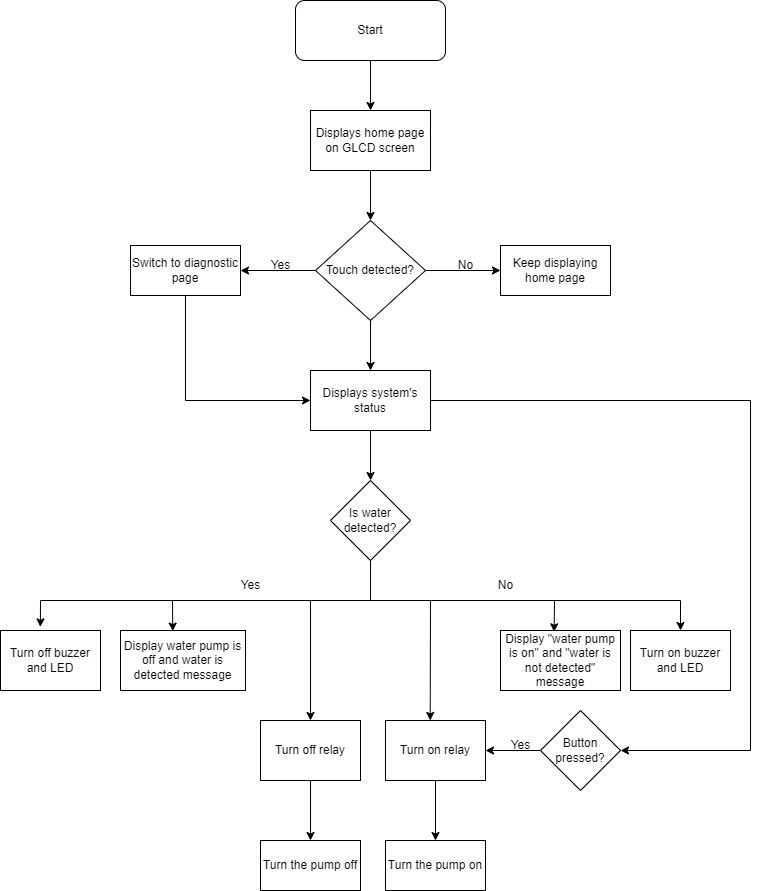

The diagram above was exported from draw.io. Its source (the exported page's mxGraphModel, read from the mxfile embedded in the PNG):
<mxGraphModel dx="1393" dy="766" grid="1" gridSize="10" guides="1" tooltips="1" connect="1" arrows="1" fold="1" page="1" pageScale="1" pageWidth="850" pageHeight="1100" math="0" shadow="0">
  <root>
    <mxCell id="0" />
    <mxCell id="1" parent="0" />
    <mxCell id="VhSIAH1ywy5LVt1GVU9h-1" value="Start" style="rounded=1;whiteSpace=wrap;html=1;" parent="1" vertex="1">
      <mxGeometry x="345" y="20" width="150" height="60" as="geometry" />
    </mxCell>
    <mxCell id="VhSIAH1ywy5LVt1GVU9h-3" value="Displays home page&lt;div&gt;on GLCD screen&lt;/div&gt;" style="rounded=0;whiteSpace=wrap;html=1;" parent="1" vertex="1">
      <mxGeometry x="360" y="130" width="120" height="60" as="geometry" />
    </mxCell>
    <mxCell id="VhSIAH1ywy5LVt1GVU9h-5" value="" style="endArrow=classic;html=1;rounded=0;entryX=0.5;entryY=0;entryDx=0;entryDy=0;exitX=0.5;exitY=1;exitDx=0;exitDy=0;" parent="1" source="VhSIAH1ywy5LVt1GVU9h-1" target="VhSIAH1ywy5LVt1GVU9h-3" edge="1">
      <mxGeometry width="50" height="50" relative="1" as="geometry">
        <mxPoint x="420" y="130" as="sourcePoint" />
        <mxPoint x="470" y="80" as="targetPoint" />
        <Array as="points" />
      </mxGeometry>
    </mxCell>
    <mxCell id="VhSIAH1ywy5LVt1GVU9h-6" value="" style="endArrow=classic;html=1;rounded=0;exitX=0.5;exitY=1;exitDx=0;exitDy=0;entryX=0.5;entryY=0;entryDx=0;entryDy=0;" parent="1" source="VhSIAH1ywy5LVt1GVU9h-3" target="VhSIAH1ywy5LVt1GVU9h-7" edge="1">
      <mxGeometry width="50" height="50" relative="1" as="geometry">
        <mxPoint x="410" y="300" as="sourcePoint" />
        <mxPoint x="420" y="250" as="targetPoint" />
      </mxGeometry>
    </mxCell>
    <mxCell id="VhSIAH1ywy5LVt1GVU9h-7" value="Touch detected?" style="rhombus;whiteSpace=wrap;html=1;" parent="1" vertex="1">
      <mxGeometry x="365" y="240" width="110" height="100" as="geometry" />
    </mxCell>
    <mxCell id="VhSIAH1ywy5LVt1GVU9h-13" value="" style="endArrow=classic;html=1;rounded=0;exitX=1;exitY=0.5;exitDx=0;exitDy=0;entryX=0;entryY=0.5;entryDx=0;entryDy=0;" parent="1" source="VhSIAH1ywy5LVt1GVU9h-7" target="VhSIAH1ywy5LVt1GVU9h-17" edge="1">
      <mxGeometry width="50" height="50" relative="1" as="geometry">
        <mxPoint x="480" y="309.5" as="sourcePoint" />
        <mxPoint x="560" y="310" as="targetPoint" />
      </mxGeometry>
    </mxCell>
    <mxCell id="VhSIAH1ywy5LVt1GVU9h-14" value="" style="endArrow=classic;html=1;rounded=0;exitX=0;exitY=0.5;exitDx=0;exitDy=0;" parent="1" source="VhSIAH1ywy5LVt1GVU9h-7" edge="1">
      <mxGeometry width="50" height="50" relative="1" as="geometry">
        <mxPoint x="320" y="300" as="sourcePoint" />
        <mxPoint x="290" y="290" as="targetPoint" />
      </mxGeometry>
    </mxCell>
    <mxCell id="VhSIAH1ywy5LVt1GVU9h-15" value="No" style="text;html=1;align=center;verticalAlign=middle;resizable=0;points=[];autosize=1;strokeColor=none;fillColor=none;" parent="1" vertex="1">
      <mxGeometry x="495" y="270" width="40" height="30" as="geometry" />
    </mxCell>
    <mxCell id="VhSIAH1ywy5LVt1GVU9h-16" value="Yes" style="text;html=1;align=center;verticalAlign=middle;resizable=0;points=[];autosize=1;strokeColor=none;fillColor=none;" parent="1" vertex="1">
      <mxGeometry x="310" y="270" width="40" height="30" as="geometry" />
    </mxCell>
    <mxCell id="VhSIAH1ywy5LVt1GVU9h-17" value="Keep displaying home page" style="rounded=0;whiteSpace=wrap;html=1;" parent="1" vertex="1">
      <mxGeometry x="550" y="265" width="110" height="50" as="geometry" />
    </mxCell>
    <mxCell id="VhSIAH1ywy5LVt1GVU9h-28" style="edgeStyle=orthogonalEdgeStyle;rounded=0;orthogonalLoop=1;jettySize=auto;html=1;exitX=0.5;exitY=1;exitDx=0;exitDy=0;entryX=0;entryY=0.5;entryDx=0;entryDy=0;" parent="1" source="VhSIAH1ywy5LVt1GVU9h-19" target="VhSIAH1ywy5LVt1GVU9h-26" edge="1">
      <mxGeometry relative="1" as="geometry" />
    </mxCell>
    <mxCell id="VhSIAH1ywy5LVt1GVU9h-19" value="Switch to diagnostic&lt;div&gt;page&lt;/div&gt;" style="rounded=0;whiteSpace=wrap;html=1;" parent="1" vertex="1">
      <mxGeometry x="180" y="265" width="110" height="50" as="geometry" />
    </mxCell>
    <mxCell id="VhSIAH1ywy5LVt1GVU9h-36" style="edgeStyle=orthogonalEdgeStyle;rounded=0;orthogonalLoop=1;jettySize=auto;html=1;exitX=0.5;exitY=1;exitDx=0;exitDy=0;entryX=0.5;entryY=0;entryDx=0;entryDy=0;" parent="1" source="VhSIAH1ywy5LVt1GVU9h-26" target="VhSIAH1ywy5LVt1GVU9h-32" edge="1">
      <mxGeometry relative="1" as="geometry" />
    </mxCell>
    <mxCell id="MNCLndExL2HU7IJ0sH_C-28" style="edgeStyle=orthogonalEdgeStyle;rounded=0;orthogonalLoop=1;jettySize=auto;html=1;exitX=1;exitY=0.5;exitDx=0;exitDy=0;entryX=1;entryY=0.5;entryDx=0;entryDy=0;" edge="1" parent="1" source="VhSIAH1ywy5LVt1GVU9h-26" target="MNCLndExL2HU7IJ0sH_C-20">
      <mxGeometry relative="1" as="geometry">
        <Array as="points">
          <mxPoint x="800" y="420" />
          <mxPoint x="800" y="770" />
        </Array>
      </mxGeometry>
    </mxCell>
    <mxCell id="VhSIAH1ywy5LVt1GVU9h-26" value="Displays system's status" style="rounded=0;whiteSpace=wrap;html=1;" parent="1" vertex="1">
      <mxGeometry x="360" y="390" width="120" height="60" as="geometry" />
    </mxCell>
    <mxCell id="VhSIAH1ywy5LVt1GVU9h-27" value="" style="endArrow=classic;html=1;rounded=0;exitX=0.5;exitY=1;exitDx=0;exitDy=0;entryX=0.5;entryY=0;entryDx=0;entryDy=0;" parent="1" source="VhSIAH1ywy5LVt1GVU9h-7" target="VhSIAH1ywy5LVt1GVU9h-26" edge="1">
      <mxGeometry width="50" height="50" relative="1" as="geometry">
        <mxPoint x="430" y="370" as="sourcePoint" />
        <mxPoint x="480" y="320" as="targetPoint" />
      </mxGeometry>
    </mxCell>
    <mxCell id="VhSIAH1ywy5LVt1GVU9h-32" value="Is water detected?" style="rhombus;whiteSpace=wrap;html=1;" parent="1" vertex="1">
      <mxGeometry x="380" y="500" width="80" height="80" as="geometry" />
    </mxCell>
    <mxCell id="VhSIAH1ywy5LVt1GVU9h-39" value="" style="endArrow=none;html=1;rounded=0;entryX=0.5;entryY=1;entryDx=0;entryDy=0;" parent="1" target="VhSIAH1ywy5LVt1GVU9h-32" edge="1">
      <mxGeometry width="50" height="50" relative="1" as="geometry">
        <mxPoint x="420" y="620" as="sourcePoint" />
        <mxPoint x="460" y="660" as="targetPoint" />
      </mxGeometry>
    </mxCell>
    <mxCell id="VhSIAH1ywy5LVt1GVU9h-41" value="" style="endArrow=none;html=1;rounded=0;" parent="1" edge="1">
      <mxGeometry width="50" height="50" relative="1" as="geometry">
        <mxPoint x="90" y="620" as="sourcePoint" />
        <mxPoint x="730" y="620" as="targetPoint" />
      </mxGeometry>
    </mxCell>
    <mxCell id="VhSIAH1ywy5LVt1GVU9h-42" value="No" style="text;html=1;align=center;verticalAlign=middle;resizable=0;points=[];autosize=1;strokeColor=none;fillColor=none;" parent="1" vertex="1">
      <mxGeometry x="535" y="590" width="40" height="30" as="geometry" />
    </mxCell>
    <mxCell id="VhSIAH1ywy5LVt1GVU9h-43" value="Yes" style="text;html=1;align=center;verticalAlign=middle;resizable=0;points=[];autosize=1;strokeColor=none;fillColor=none;" parent="1" vertex="1">
      <mxGeometry x="280" y="590" width="40" height="30" as="geometry" />
    </mxCell>
    <mxCell id="VhSIAH1ywy5LVt1GVU9h-67" style="edgeStyle=orthogonalEdgeStyle;rounded=0;orthogonalLoop=1;jettySize=auto;html=1;exitX=0.5;exitY=1;exitDx=0;exitDy=0;entryX=0.5;entryY=0;entryDx=0;entryDy=0;" parent="1" source="VhSIAH1ywy5LVt1GVU9h-52" target="VhSIAH1ywy5LVt1GVU9h-65" edge="1">
      <mxGeometry relative="1" as="geometry" />
    </mxCell>
    <mxCell id="VhSIAH1ywy5LVt1GVU9h-52" value="Turn off relay" style="rounded=0;whiteSpace=wrap;html=1;" parent="1" vertex="1">
      <mxGeometry x="310" y="740" width="100" height="60" as="geometry" />
    </mxCell>
    <mxCell id="VhSIAH1ywy5LVt1GVU9h-53" value="Display water pump is off and water is detected message" style="rounded=0;whiteSpace=wrap;html=1;" parent="1" vertex="1">
      <mxGeometry x="170" y="650" width="125" height="60" as="geometry" />
    </mxCell>
    <mxCell id="VhSIAH1ywy5LVt1GVU9h-54" value="" style="endArrow=classic;html=1;rounded=0;entryX=0.418;entryY=0.01;entryDx=0;entryDy=0;entryPerimeter=0;" parent="1" target="VhSIAH1ywy5LVt1GVU9h-53" edge="1">
      <mxGeometry width="50" height="50" relative="1" as="geometry">
        <mxPoint x="222" y="620" as="sourcePoint" />
        <mxPoint x="250" y="570" as="targetPoint" />
      </mxGeometry>
    </mxCell>
    <mxCell id="VhSIAH1ywy5LVt1GVU9h-55" value="" style="endArrow=classic;html=1;rounded=0;entryX=0.5;entryY=0;entryDx=0;entryDy=0;" parent="1" target="VhSIAH1ywy5LVt1GVU9h-52" edge="1">
      <mxGeometry width="50" height="50" relative="1" as="geometry">
        <mxPoint x="360" y="620" as="sourcePoint" />
        <mxPoint x="390" y="570" as="targetPoint" />
      </mxGeometry>
    </mxCell>
    <mxCell id="VhSIAH1ywy5LVt1GVU9h-56" value="Turn off buzzer and LED" style="rounded=0;whiteSpace=wrap;html=1;" parent="1" vertex="1">
      <mxGeometry x="50" y="650" width="100" height="60" as="geometry" />
    </mxCell>
    <mxCell id="VhSIAH1ywy5LVt1GVU9h-58" value="Turn on relay" style="rounded=0;whiteSpace=wrap;html=1;" parent="1" vertex="1">
      <mxGeometry x="435" y="740" width="100" height="60" as="geometry" />
    </mxCell>
    <mxCell id="VhSIAH1ywy5LVt1GVU9h-59" value="Display &quot;water pump is on&quot; and &quot;water is not detected&quot; message" style="rounded=0;whiteSpace=wrap;html=1;" parent="1" vertex="1">
      <mxGeometry x="550" y="650" width="120" height="60" as="geometry" />
    </mxCell>
    <mxCell id="VhSIAH1ywy5LVt1GVU9h-60" value="Turn on buzzer and LED" style="rounded=0;whiteSpace=wrap;html=1;" parent="1" vertex="1">
      <mxGeometry x="680" y="650" width="100" height="60" as="geometry" />
    </mxCell>
    <mxCell id="VhSIAH1ywy5LVt1GVU9h-61" value="" style="endArrow=classic;html=1;rounded=0;entryX=0.447;entryY=-0.001;entryDx=0;entryDy=0;entryPerimeter=0;" parent="1" target="VhSIAH1ywy5LVt1GVU9h-58" edge="1">
      <mxGeometry width="50" height="50" relative="1" as="geometry">
        <mxPoint x="480" y="620" as="sourcePoint" />
        <mxPoint x="530" y="570" as="targetPoint" />
      </mxGeometry>
    </mxCell>
    <mxCell id="VhSIAH1ywy5LVt1GVU9h-62" value="" style="endArrow=classic;html=1;rounded=0;entryX=0.447;entryY=0.022;entryDx=0;entryDy=0;entryPerimeter=0;" parent="1" target="VhSIAH1ywy5LVt1GVU9h-59" edge="1">
      <mxGeometry width="50" height="50" relative="1" as="geometry">
        <mxPoint x="604" y="620" as="sourcePoint" />
        <mxPoint x="650" y="570" as="targetPoint" />
      </mxGeometry>
    </mxCell>
    <mxCell id="VhSIAH1ywy5LVt1GVU9h-65" value="Turn the pump off" style="rounded=0;whiteSpace=wrap;html=1;" parent="1" vertex="1">
      <mxGeometry x="310" y="860" width="100" height="50" as="geometry" />
    </mxCell>
    <mxCell id="VhSIAH1ywy5LVt1GVU9h-66" value="Turn the pump on" style="rounded=0;whiteSpace=wrap;html=1;" parent="1" vertex="1">
      <mxGeometry x="435" y="860" width="100" height="50" as="geometry" />
    </mxCell>
    <mxCell id="VhSIAH1ywy5LVt1GVU9h-69" style="edgeStyle=orthogonalEdgeStyle;rounded=0;orthogonalLoop=1;jettySize=auto;html=1;exitX=0.5;exitY=1;exitDx=0;exitDy=0;entryX=0.5;entryY=0;entryDx=0;entryDy=0;" parent="1" source="VhSIAH1ywy5LVt1GVU9h-58" target="VhSIAH1ywy5LVt1GVU9h-66" edge="1">
      <mxGeometry relative="1" as="geometry" />
    </mxCell>
    <mxCell id="VhSIAH1ywy5LVt1GVU9h-70" value="" style="endArrow=classic;html=1;rounded=0;entryX=0.399;entryY=-0.06;entryDx=0;entryDy=0;entryPerimeter=0;" parent="1" target="VhSIAH1ywy5LVt1GVU9h-56" edge="1">
      <mxGeometry width="50" height="50" relative="1" as="geometry">
        <mxPoint x="90" y="620" as="sourcePoint" />
        <mxPoint x="140" y="570" as="targetPoint" />
      </mxGeometry>
    </mxCell>
    <mxCell id="VhSIAH1ywy5LVt1GVU9h-72" value="" style="endArrow=classic;html=1;rounded=0;entryX=0.5;entryY=0;entryDx=0;entryDy=0;" parent="1" target="VhSIAH1ywy5LVt1GVU9h-60" edge="1">
      <mxGeometry width="50" height="50" relative="1" as="geometry">
        <mxPoint x="730" y="620" as="sourcePoint" />
        <mxPoint x="780" y="570" as="targetPoint" />
      </mxGeometry>
    </mxCell>
    <mxCell id="MNCLndExL2HU7IJ0sH_C-20" value="Button pressed?" style="rhombus;whiteSpace=wrap;html=1;" vertex="1" parent="1">
      <mxGeometry x="590" y="730" width="80" height="80" as="geometry" />
    </mxCell>
    <mxCell id="MNCLndExL2HU7IJ0sH_C-29" value="" style="endArrow=classic;html=1;rounded=0;entryX=1;entryY=0.5;entryDx=0;entryDy=0;" edge="1" parent="1" target="VhSIAH1ywy5LVt1GVU9h-58">
      <mxGeometry width="50" height="50" relative="1" as="geometry">
        <mxPoint x="590" y="770" as="sourcePoint" />
        <mxPoint x="640" y="720" as="targetPoint" />
      </mxGeometry>
    </mxCell>
    <mxCell id="MNCLndExL2HU7IJ0sH_C-30" value="Yes" style="text;html=1;align=center;verticalAlign=middle;resizable=0;points=[];autosize=1;strokeColor=none;fillColor=none;" vertex="1" parent="1">
      <mxGeometry x="550" y="750" width="40" height="30" as="geometry" />
    </mxCell>
  </root>
</mxGraphModel>